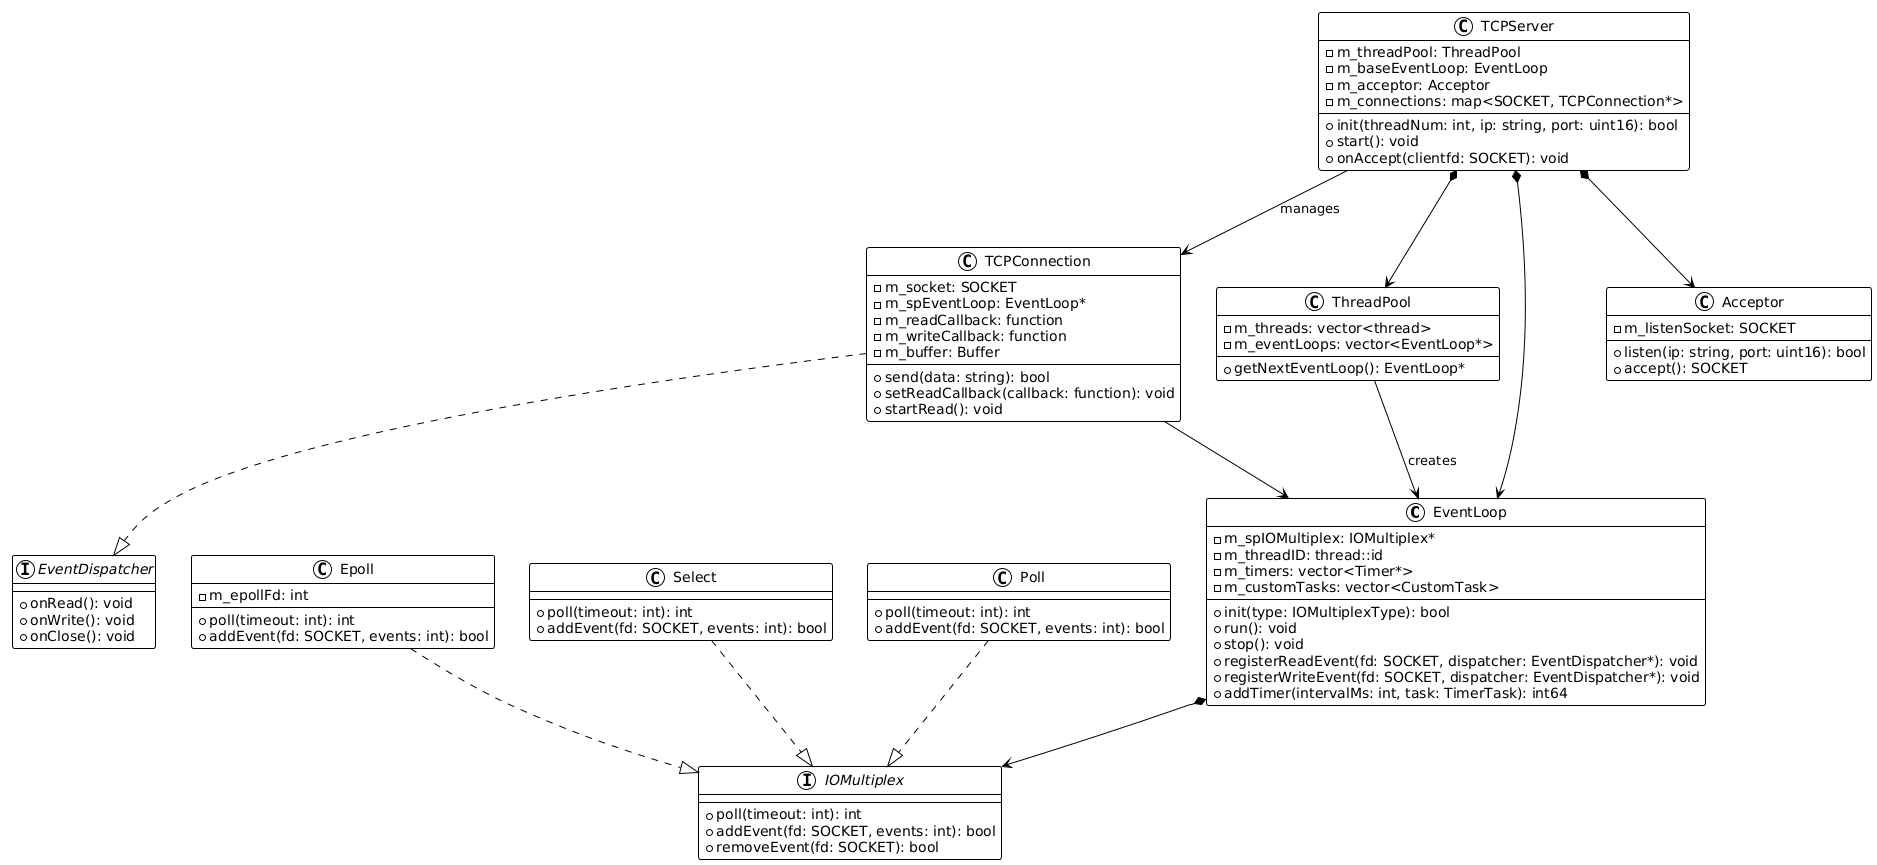

The diagram above was rendered by PlantUML. Its source (embedded in the PNG):
@startuml
!theme plain

class EventLoop {
    - m_spIOMultiplex: IOMultiplex*
    - m_threadID: thread::id
    - m_timers: vector<Timer*>
    - m_customTasks: vector<CustomTask>
    + init(type: IOMultiplexType): bool
    + run(): void
    + stop(): void
    + registerReadEvent(fd: SOCKET, dispatcher: EventDispatcher*): void
    + registerWriteEvent(fd: SOCKET, dispatcher: EventDispatcher*): void
    + addTimer(intervalMs: int, task: TimerTask): int64
}

interface IOMultiplex {
    + poll(timeout: int): int
    + addEvent(fd: SOCKET, events: int): bool
    + removeEvent(fd: SOCKET): bool
}

class Epoll {
    - m_epollFd: int
    + poll(timeout: int): int
    + addEvent(fd: SOCKET, events: int): bool
}

class Select {
    + poll(timeout: int): int
    + addEvent(fd: SOCKET, events: int): bool
}

class Poll {
    + poll(timeout: int): int
    + addEvent(fd: SOCKET, events: int): bool
}

class TCPServer {
    - m_threadPool: ThreadPool
    - m_baseEventLoop: EventLoop
    - m_acceptor: Acceptor
    - m_connections: map<SOCKET, TCPConnection*>
    + init(threadNum: int, ip: string, port: uint16): bool
    + start(): void
    + onAccept(clientfd: SOCKET): void
}

class TCPConnection {
    - m_socket: SOCKET
    - m_spEventLoop: EventLoop*
    - m_readCallback: function
    - m_writeCallback: function
    - m_buffer: Buffer
    + send(data: string): bool
    + setReadCallback(callback: function): void
    + startRead(): void
}

class Acceptor {
    - m_listenSocket: SOCKET
    + listen(ip: string, port: uint16): bool
    + accept(): SOCKET
}

class ThreadPool {
    - m_threads: vector<thread>
    - m_eventLoops: vector<EventLoop*>
    + getNextEventLoop(): EventLoop*
}

interface EventDispatcher {
    + onRead(): void
    + onWrite(): void
    + onClose(): void
}

EventLoop *--> IOMultiplex
Epoll ..|> IOMultiplex
Select ..|> IOMultiplex
Poll ..|> IOMultiplex

TCPServer *--> ThreadPool
TCPServer *--> EventLoop
TCPServer *--> Acceptor
TCPServer --> TCPConnection : manages

TCPConnection --> EventLoop
TCPConnection ..|> EventDispatcher

ThreadPool --> EventLoop : creates
@enduml